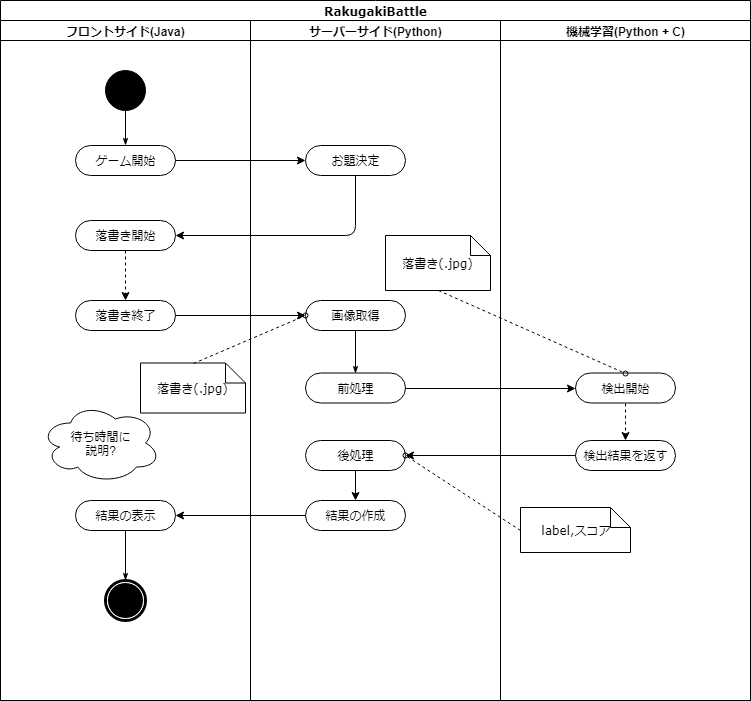

The diagram above was exported from draw.io. Its source (the exported page's mxGraphModel, read from the mxfile embedded in the PNG):
<mxGraphModel dx="1394" dy="755" grid="1" gridSize="10" guides="1" tooltips="1" connect="1" arrows="1" fold="1" page="1" pageScale="1" pageWidth="850" pageHeight="1100" background="#ffffff" math="0" shadow="0">
  <root>
    <mxCell id="0" />
    <mxCell id="1" parent="0" />
    <mxCell id="1c1d494c118603dd-1" value="RakugakiBattle" style="swimlane;html=1;childLayout=stackLayout;startSize=20;rounded=0;shadow=0;comic=0;labelBackgroundColor=none;strokeColor=#000000;strokeWidth=1;fillColor=#ffffff;fontFamily=Verdana;fontSize=12;fontColor=#000000;align=center;" parent="1" vertex="1">
      <mxGeometry x="40" y="20" width="750" height="700" as="geometry" />
    </mxCell>
    <mxCell id="1c1d494c118603dd-2" value="フロントサイド(Java)" style="swimlane;html=1;startSize=20;" parent="1c1d494c118603dd-1" vertex="1">
      <mxGeometry y="20" width="250" height="680" as="geometry" />
    </mxCell>
    <mxCell id="1c1d494c118603dd-6" value="落書き開始" style="rounded=1;whiteSpace=wrap;html=1;shadow=0;comic=0;labelBackgroundColor=none;strokeColor=#000000;strokeWidth=1;fillColor=#ffffff;fontFamily=Verdana;fontSize=12;fontColor=#000000;align=center;arcSize=50;" parent="1c1d494c118603dd-2" vertex="1">
      <mxGeometry x="75" y="200" width="100" height="30" as="geometry" />
    </mxCell>
    <mxCell id="60571a20871a0731-4" value="" style="ellipse;whiteSpace=wrap;html=1;rounded=0;shadow=0;comic=0;labelBackgroundColor=none;strokeColor=#000000;strokeWidth=1;fillColor=#000000;fontFamily=Verdana;fontSize=12;fontColor=#000000;align=center;" parent="1c1d494c118603dd-2" vertex="1">
      <mxGeometry x="105" y="50" width="40" height="40" as="geometry" />
    </mxCell>
    <mxCell id="60571a20871a0731-8" value="ゲーム開始" style="rounded=1;whiteSpace=wrap;html=1;shadow=0;comic=0;labelBackgroundColor=none;strokeColor=#000000;strokeWidth=1;fillColor=#ffffff;fontFamily=Verdana;fontSize=12;fontColor=#000000;align=center;arcSize=50;" parent="1c1d494c118603dd-2" vertex="1">
      <mxGeometry x="75" y="125" width="100" height="30" as="geometry" />
    </mxCell>
    <mxCell id="1c1d494c118603dd-27" style="edgeStyle=orthogonalEdgeStyle;rounded=0;html=1;labelBackgroundColor=none;startArrow=none;startFill=0;startSize=5;endArrow=classicThin;endFill=1;endSize=5;jettySize=auto;orthogonalLoop=1;strokeColor=#000000;strokeWidth=1;fontFamily=Verdana;fontSize=12;fontColor=#000000;" parent="1c1d494c118603dd-2" source="60571a20871a0731-4" target="60571a20871a0731-8" edge="1">
      <mxGeometry relative="1" as="geometry" />
    </mxCell>
    <mxCell id="YTwpyfaSym5NuqLt7wFq-16" value="落書き終了" style="rounded=1;whiteSpace=wrap;html=1;shadow=0;comic=0;labelBackgroundColor=none;strokeColor=#000000;strokeWidth=1;fillColor=#ffffff;fontFamily=Verdana;fontSize=12;fontColor=#000000;align=center;arcSize=50;" vertex="1" parent="1c1d494c118603dd-2">
      <mxGeometry x="75" y="280" width="100" height="30" as="geometry" />
    </mxCell>
    <mxCell id="YTwpyfaSym5NuqLt7wFq-19" value="落書き(.jpg)" style="shape=note;whiteSpace=wrap;html=1;rounded=0;shadow=0;comic=0;labelBackgroundColor=none;strokeColor=#000000;strokeWidth=1;fillColor=#ffffff;fontFamily=Verdana;fontSize=12;fontColor=#000000;align=center;size=20;" vertex="1" parent="1c1d494c118603dd-2">
      <mxGeometry x="140" y="342.5" width="105" height="50" as="geometry" />
    </mxCell>
    <mxCell id="YTwpyfaSym5NuqLt7wFq-34" value="結果の表示" style="rounded=1;whiteSpace=wrap;html=1;shadow=0;comic=0;labelBackgroundColor=none;strokeColor=#000000;strokeWidth=1;fillColor=#ffffff;fontFamily=Verdana;fontSize=12;fontColor=#000000;align=center;arcSize=50;" vertex="1" parent="1c1d494c118603dd-2">
      <mxGeometry x="75" y="480" width="100" height="30" as="geometry" />
    </mxCell>
    <mxCell id="YTwpyfaSym5NuqLt7wFq-40" value="待ち時間に&lt;br&gt;説明?&lt;br&gt;" style="ellipse;shape=cloud;whiteSpace=wrap;html=1;" vertex="1" parent="1c1d494c118603dd-2">
      <mxGeometry x="40" y="382.5" width="120" height="80" as="geometry" />
    </mxCell>
    <mxCell id="YTwpyfaSym5NuqLt7wFq-41" value="" style="endArrow=classic;html=1;exitX=0.5;exitY=1;exitDx=0;exitDy=0;dashed=1;" edge="1" parent="1c1d494c118603dd-2" source="1c1d494c118603dd-6" target="YTwpyfaSym5NuqLt7wFq-16">
      <mxGeometry width="50" height="50" relative="1" as="geometry">
        <mxPoint x="140" y="290" as="sourcePoint" />
        <mxPoint x="190" y="240" as="targetPoint" />
      </mxGeometry>
    </mxCell>
    <mxCell id="60571a20871a0731-5" value="" style="shape=mxgraph.bpmn.shape;html=1;verticalLabelPosition=bottom;labelBackgroundColor=#ffffff;verticalAlign=top;perimeter=ellipsePerimeter;outline=end;symbol=terminate;rounded=0;shadow=0;comic=0;strokeColor=#000000;strokeWidth=1;fillColor=#ffffff;fontFamily=Verdana;fontSize=12;fontColor=#000000;align=center;" parent="1c1d494c118603dd-2" vertex="1">
      <mxGeometry x="105" y="560" width="40" height="40" as="geometry" />
    </mxCell>
    <mxCell id="1c1d494c118603dd-45" style="edgeStyle=none;rounded=0;html=1;labelBackgroundColor=none;startArrow=none;startFill=0;startSize=5;endArrow=classicThin;endFill=1;endSize=5;jettySize=auto;orthogonalLoop=1;strokeColor=#000000;strokeWidth=1;fontFamily=Verdana;fontSize=12;fontColor=#000000;exitX=0.5;exitY=1;exitDx=0;exitDy=0;" parent="1c1d494c118603dd-2" source="YTwpyfaSym5NuqLt7wFq-34" target="60571a20871a0731-5" edge="1">
      <mxGeometry relative="1" as="geometry">
        <mxPoint x="620" y="840" as="sourcePoint" />
      </mxGeometry>
    </mxCell>
    <mxCell id="1c1d494c118603dd-3" value="サーバーサイド(Python)" style="swimlane;html=1;startSize=20;" parent="1c1d494c118603dd-1" vertex="1">
      <mxGeometry x="250" y="20" width="250" height="680" as="geometry" />
    </mxCell>
    <mxCell id="YTwpyfaSym5NuqLt7wFq-1" value="お題決定" style="rounded=1;whiteSpace=wrap;html=1;shadow=0;comic=0;labelBackgroundColor=none;strokeColor=#000000;strokeWidth=1;fillColor=#ffffff;fontFamily=Verdana;fontSize=12;fontColor=#000000;align=center;arcSize=50;" vertex="1" parent="1c1d494c118603dd-3">
      <mxGeometry x="55" y="125" width="100" height="30" as="geometry" />
    </mxCell>
    <mxCell id="YTwpyfaSym5NuqLt7wFq-17" value="画像取得&lt;br&gt;" style="rounded=1;whiteSpace=wrap;html=1;shadow=0;comic=0;labelBackgroundColor=none;strokeColor=#000000;strokeWidth=1;fillColor=#ffffff;fontFamily=Verdana;fontSize=12;fontColor=#000000;align=center;arcSize=50;" vertex="1" parent="1c1d494c118603dd-3">
      <mxGeometry x="55" y="280" width="100" height="30" as="geometry" />
    </mxCell>
    <mxCell id="YTwpyfaSym5NuqLt7wFq-28" value="落書き(.jpg)" style="shape=note;whiteSpace=wrap;html=1;rounded=0;shadow=0;comic=0;labelBackgroundColor=none;strokeColor=#000000;strokeWidth=1;fillColor=#ffffff;fontFamily=Verdana;fontSize=12;fontColor=#000000;align=center;size=20;" vertex="1" parent="1c1d494c118603dd-3">
      <mxGeometry x="135" y="215" width="105" height="55" as="geometry" />
    </mxCell>
    <mxCell id="YTwpyfaSym5NuqLt7wFq-31" value="後処理" style="rounded=1;whiteSpace=wrap;html=1;shadow=0;comic=0;labelBackgroundColor=none;strokeColor=#000000;strokeWidth=1;fillColor=#ffffff;fontFamily=Verdana;fontSize=12;fontColor=#000000;align=center;arcSize=50;" vertex="1" parent="1c1d494c118603dd-3">
      <mxGeometry x="55" y="420" width="100" height="30" as="geometry" />
    </mxCell>
    <mxCell id="YTwpyfaSym5NuqLt7wFq-33" value="結果の作成" style="rounded=1;whiteSpace=wrap;html=1;shadow=0;comic=0;labelBackgroundColor=none;strokeColor=#000000;strokeWidth=1;fillColor=#ffffff;fontFamily=Verdana;fontSize=12;fontColor=#000000;align=center;arcSize=50;" vertex="1" parent="1c1d494c118603dd-3">
      <mxGeometry x="55" y="480" width="100" height="30" as="geometry" />
    </mxCell>
    <mxCell id="YTwpyfaSym5NuqLt7wFq-43" value="" style="endArrow=classic;html=1;exitX=0.5;exitY=1;exitDx=0;exitDy=0;entryX=0.5;entryY=0;entryDx=0;entryDy=0;" edge="1" parent="1c1d494c118603dd-3" source="YTwpyfaSym5NuqLt7wFq-31" target="YTwpyfaSym5NuqLt7wFq-33">
      <mxGeometry width="50" height="50" relative="1" as="geometry">
        <mxPoint x="110" y="640" as="sourcePoint" />
        <mxPoint x="160" y="590" as="targetPoint" />
      </mxGeometry>
    </mxCell>
    <mxCell id="1c1d494c118603dd-4" value="機械学習(Python + C)" style="swimlane;html=1;startSize=20;" parent="1c1d494c118603dd-1" vertex="1">
      <mxGeometry x="500" y="20" width="250" height="680" as="geometry" />
    </mxCell>
    <mxCell id="YTwpyfaSym5NuqLt7wFq-25" value="検出開始" style="rounded=1;whiteSpace=wrap;html=1;shadow=0;comic=0;labelBackgroundColor=none;strokeColor=#000000;strokeWidth=1;fillColor=#ffffff;fontFamily=Verdana;fontSize=12;fontColor=#000000;align=center;arcSize=50;" vertex="1" parent="1c1d494c118603dd-4">
      <mxGeometry x="75" y="352.5" width="100" height="30" as="geometry" />
    </mxCell>
    <mxCell id="YTwpyfaSym5NuqLt7wFq-26" value="検出結果を返す" style="rounded=1;whiteSpace=wrap;html=1;shadow=0;comic=0;labelBackgroundColor=none;strokeColor=#000000;strokeWidth=1;fillColor=#ffffff;fontFamily=Verdana;fontSize=12;fontColor=#000000;align=center;arcSize=50;" vertex="1" parent="1c1d494c118603dd-4">
      <mxGeometry x="75" y="420" width="100" height="30" as="geometry" />
    </mxCell>
    <mxCell id="1c1d494c118603dd-26" value="label,スコア" style="shape=note;whiteSpace=wrap;html=1;rounded=0;shadow=0;comic=0;labelBackgroundColor=none;strokeColor=#000000;strokeWidth=1;fillColor=#ffffff;fontFamily=Verdana;fontSize=12;fontColor=#000000;align=center;size=20;" parent="1c1d494c118603dd-4" vertex="1">
      <mxGeometry x="20" y="487" width="110" height="45" as="geometry" />
    </mxCell>
    <mxCell id="YTwpyfaSym5NuqLt7wFq-42" value="" style="endArrow=classic;html=1;dashed=1;exitX=0.5;exitY=1;exitDx=0;exitDy=0;entryX=0.5;entryY=0;entryDx=0;entryDy=0;" edge="1" parent="1c1d494c118603dd-4" source="YTwpyfaSym5NuqLt7wFq-25" target="YTwpyfaSym5NuqLt7wFq-26">
      <mxGeometry width="50" height="50" relative="1" as="geometry">
        <mxPoint x="180" y="430" as="sourcePoint" />
        <mxPoint x="230" y="380" as="targetPoint" />
      </mxGeometry>
    </mxCell>
    <mxCell id="YTwpyfaSym5NuqLt7wFq-11" value="" style="endArrow=classic;html=1;exitX=0.5;exitY=1;exitDx=0;exitDy=0;entryX=1;entryY=0.5;entryDx=0;entryDy=0;" edge="1" parent="1c1d494c118603dd-1" source="YTwpyfaSym5NuqLt7wFq-1" target="1c1d494c118603dd-6">
      <mxGeometry width="50" height="50" relative="1" as="geometry">
        <mxPoint y="1060" as="sourcePoint" />
        <mxPoint x="50" y="1010" as="targetPoint" />
        <Array as="points">
          <mxPoint x="355" y="235" />
        </Array>
      </mxGeometry>
    </mxCell>
    <mxCell id="YTwpyfaSym5NuqLt7wFq-18" value="" style="endArrow=classic;html=1;exitX=1;exitY=0.5;exitDx=0;exitDy=0;entryX=0;entryY=0.5;entryDx=0;entryDy=0;" edge="1" parent="1c1d494c118603dd-1" source="YTwpyfaSym5NuqLt7wFq-16" target="YTwpyfaSym5NuqLt7wFq-17">
      <mxGeometry width="50" height="50" relative="1" as="geometry">
        <mxPoint x="200" y="380" as="sourcePoint" />
        <mxPoint x="250" y="330" as="targetPoint" />
      </mxGeometry>
    </mxCell>
    <mxCell id="YTwpyfaSym5NuqLt7wFq-20" style="edgeStyle=none;rounded=0;html=1;dashed=1;labelBackgroundColor=none;startArrow=none;startFill=0;startSize=5;endArrow=oval;endFill=0;endSize=5;jettySize=auto;orthogonalLoop=1;strokeColor=#000000;strokeWidth=1;fontFamily=Verdana;fontSize=12;fontColor=#000000;exitX=0.5;exitY=0;exitDx=0;exitDy=0;exitPerimeter=0;entryX=0;entryY=0.5;entryDx=0;entryDy=0;" edge="1" parent="1c1d494c118603dd-1" source="YTwpyfaSym5NuqLt7wFq-19" target="YTwpyfaSym5NuqLt7wFq-17">
      <mxGeometry relative="1" as="geometry">
        <mxPoint x="311.0999999999999" y="445" as="sourcePoint" />
        <mxPoint x="280.0999999999999" y="470" as="targetPoint" />
      </mxGeometry>
    </mxCell>
    <mxCell id="YTwpyfaSym5NuqLt7wFq-22" value="" style="endArrow=classic;html=1;exitX=1;exitY=0.5;exitDx=0;exitDy=0;entryX=0;entryY=0.5;entryDx=0;entryDy=0;" edge="1" parent="1c1d494c118603dd-1" source="60571a20871a0731-8" target="YTwpyfaSym5NuqLt7wFq-1">
      <mxGeometry width="50" height="50" relative="1" as="geometry">
        <mxPoint x="190" y="180" as="sourcePoint" />
        <mxPoint x="240" y="130" as="targetPoint" />
      </mxGeometry>
    </mxCell>
    <mxCell id="YTwpyfaSym5NuqLt7wFq-29" style="edgeStyle=none;rounded=0;html=1;dashed=1;labelBackgroundColor=none;startArrow=none;startFill=0;startSize=5;endArrow=oval;endFill=0;endSize=5;jettySize=auto;orthogonalLoop=1;strokeColor=#000000;strokeWidth=1;fontFamily=Verdana;fontSize=12;fontColor=#000000;exitX=0.5;exitY=1;exitDx=0;exitDy=0;exitPerimeter=0;entryX=0.5;entryY=0;entryDx=0;entryDy=0;" edge="1" parent="1c1d494c118603dd-1" source="YTwpyfaSym5NuqLt7wFq-28" target="YTwpyfaSym5NuqLt7wFq-25">
      <mxGeometry relative="1" as="geometry">
        <mxPoint x="625" y="375" as="sourcePoint" />
        <mxPoint x="750" y="330" as="targetPoint" />
      </mxGeometry>
    </mxCell>
    <mxCell id="YTwpyfaSym5NuqLt7wFq-32" value="" style="endArrow=classic;html=1;exitX=0;exitY=0.5;exitDx=0;exitDy=0;entryX=1;entryY=0.5;entryDx=0;entryDy=0;" edge="1" parent="1c1d494c118603dd-1" source="YTwpyfaSym5NuqLt7wFq-26" target="YTwpyfaSym5NuqLt7wFq-31">
      <mxGeometry width="50" height="50" relative="1" as="geometry">
        <mxPoint x="370" y="550" as="sourcePoint" />
        <mxPoint x="420" y="500" as="targetPoint" />
      </mxGeometry>
    </mxCell>
    <mxCell id="1c1d494c118603dd-54" style="edgeStyle=none;rounded=0;html=1;dashed=1;labelBackgroundColor=none;startArrow=none;startFill=0;startSize=5;endArrow=oval;endFill=0;endSize=5;jettySize=auto;orthogonalLoop=1;strokeColor=#000000;strokeWidth=1;fontFamily=Verdana;fontSize=12;fontColor=#000000;exitX=0;exitY=0.5;exitDx=0;exitDy=0;exitPerimeter=0;entryX=1;entryY=0.5;entryDx=0;entryDy=0;" parent="1c1d494c118603dd-1" source="1c1d494c118603dd-26" target="YTwpyfaSym5NuqLt7wFq-31" edge="1">
      <mxGeometry relative="1" as="geometry">
        <mxPoint x="357.01863354037255" y="668" as="sourcePoint" />
        <mxPoint x="410" y="450" as="targetPoint" />
      </mxGeometry>
    </mxCell>
    <mxCell id="YTwpyfaSym5NuqLt7wFq-35" value="" style="endArrow=classic;html=1;exitX=0;exitY=0.5;exitDx=0;exitDy=0;entryX=1;entryY=0.5;entryDx=0;entryDy=0;" edge="1" parent="1c1d494c118603dd-1" source="YTwpyfaSym5NuqLt7wFq-33" target="YTwpyfaSym5NuqLt7wFq-34">
      <mxGeometry width="50" height="50" relative="1" as="geometry">
        <mxPoint x="140" y="620" as="sourcePoint" />
        <mxPoint x="190" y="570" as="targetPoint" />
      </mxGeometry>
    </mxCell>
    <mxCell id="YTwpyfaSym5NuqLt7wFq-24" value="前処理" style="rounded=1;whiteSpace=wrap;html=1;shadow=0;comic=0;labelBackgroundColor=none;strokeColor=#000000;strokeWidth=1;fillColor=#ffffff;fontFamily=Verdana;fontSize=12;fontColor=#000000;align=center;arcSize=50;" vertex="1" parent="1">
      <mxGeometry x="345" y="392.5" width="100" height="30" as="geometry" />
    </mxCell>
    <mxCell id="1c1d494c118603dd-44" style="edgeStyle=none;rounded=0;html=1;labelBackgroundColor=none;startArrow=none;startFill=0;startSize=5;endArrow=classicThin;endFill=1;endSize=5;jettySize=auto;orthogonalLoop=1;strokeColor=#000000;strokeWidth=1;fontFamily=Verdana;fontSize=12;fontColor=#000000;exitX=0.5;exitY=1;exitDx=0;exitDy=0;entryX=0.5;entryY=0;entryDx=0;entryDy=0;" parent="1" source="YTwpyfaSym5NuqLt7wFq-17" target="YTwpyfaSym5NuqLt7wFq-24" edge="1">
      <mxGeometry relative="1" as="geometry">
        <mxPoint x="460" y="420" as="sourcePoint" />
        <mxPoint x="395" y="393" as="targetPoint" />
      </mxGeometry>
    </mxCell>
    <mxCell id="YTwpyfaSym5NuqLt7wFq-27" value="" style="endArrow=classic;html=1;exitX=1;exitY=0.5;exitDx=0;exitDy=0;entryX=0;entryY=0.5;entryDx=0;entryDy=0;" edge="1" parent="1" source="YTwpyfaSym5NuqLt7wFq-24" target="YTwpyfaSym5NuqLt7wFq-25">
      <mxGeometry width="50" height="50" relative="1" as="geometry">
        <mxPoint x="480" y="420" as="sourcePoint" />
        <mxPoint x="530" y="370" as="targetPoint" />
      </mxGeometry>
    </mxCell>
  </root>
</mxGraphModel>